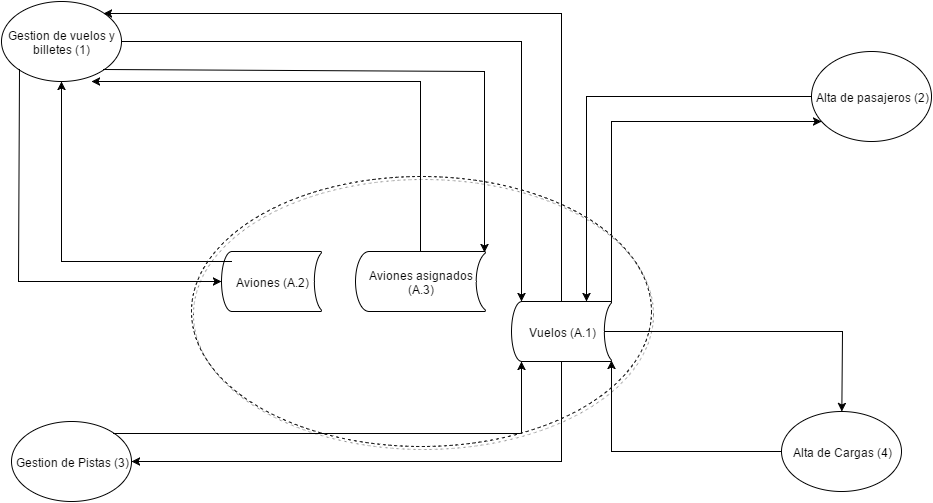

The diagram above was exported from draw.io. Its source (the exported page's mxGraphModel, read from the mxfile embedded in the PNG):
<mxGraphModel dx="880" dy="468" grid="1" gridSize="10" guides="1" tooltips="1" connect="1" arrows="1" fold="1" page="1" pageScale="1" pageWidth="1169" pageHeight="826" background="#ffffff" math="0">
  <root>
    <mxCell id="0" />
    <mxCell id="1" parent="0" />
    <mxCell id="58b9f84da0fad897-1" value="Gestion de vuelos y billetes (1)" style="ellipse;whiteSpace=wrap;html=1;shadow=0;fillColor=none;" vertex="1" parent="1">
      <mxGeometry x="100" y="90" width="120" height="80" as="geometry" />
    </mxCell>
    <mxCell id="58b9f84da0fad897-2" value="Alta de pasajeros (2)" style="ellipse;whiteSpace=wrap;html=1;shadow=0;fillColor=none;" vertex="1" parent="1">
      <mxGeometry x="910" y="140" width="120" height="90" as="geometry" />
    </mxCell>
    <mxCell id="58b9f84da0fad897-3" value="Gestion de Pistas (3)" style="ellipse;whiteSpace=wrap;html=1;shadow=0;fillColor=none;" vertex="1" parent="1">
      <mxGeometry x="110" y="510" width="120" height="80" as="geometry" />
    </mxCell>
    <mxCell id="58b9f84da0fad897-4" value="Alta de Cargas (4)&lt;br&gt;" style="ellipse;whiteSpace=wrap;html=1;shadow=0;fillColor=none;" vertex="1" parent="1">
      <mxGeometry x="880" y="500" width="120" height="80" as="geometry" />
    </mxCell>
    <mxCell id="88aa09cbbeb70fd-3" style="edgeStyle=none;rounded=0;html=1;exitX=0.5;exitY=1;exitPerimeter=0;entryX=1;entryY=0.5;endArrow=classic;endFill=1;jettySize=auto;orthogonalLoop=1;strokeColor=#000000;fontFamily=Lucida Console;fontSize=12;fontColor=#000000;" edge="1" parent="1" source="88aa09cbbeb70fd-6" target="58b9f84da0fad897-3">
      <mxGeometry relative="1" as="geometry">
        <mxPoint x="550.5783132530121" y="260.1084337349398" as="sourcePoint" />
        <Array as="points">
          <mxPoint x="660" y="550" />
        </Array>
      </mxGeometry>
    </mxCell>
    <mxCell id="6ec269f7afa9d39d-4" value="Aviones (A.2)&lt;br&gt;" style="strokeWidth=1;html=1;shape=mxgraph.flowchart.stored_data;whiteSpace=wrap;" vertex="1" parent="1">
      <mxGeometry x="320" y="340" width="100" height="60" as="geometry" />
    </mxCell>
    <mxCell id="6ec269f7afa9d39d-5" value="Aviones asignados (A.3)" style="strokeWidth=1;html=1;shape=mxgraph.flowchart.stored_data;whiteSpace=wrap;" vertex="1" parent="1">
      <mxGeometry x="454" y="340" width="130" height="60" as="geometry" />
    </mxCell>
    <mxCell id="19e3903fc4fb6a9a-2" style="edgeStyle=orthogonalEdgeStyle;rounded=0;html=1;jettySize=auto;orthogonalLoop=1;strokeColor=#000000;entryX=0.995;entryY=0.99;entryPerimeter=0;" edge="1" parent="1" source="58b9f84da0fad897-4" target="88aa09cbbeb70fd-6">
      <mxGeometry relative="1" as="geometry">
        <mxPoint x="598.7710843373495" y="264.9277108433736" as="targetPoint" />
      </mxGeometry>
    </mxCell>
    <mxCell id="19e3903fc4fb6a9a-5" style="edgeStyle=orthogonalEdgeStyle;rounded=0;html=1;jettySize=auto;orthogonalLoop=1;strokeColor=#000000;exitX=0.995;exitY=0.01;exitPerimeter=0;" edge="1" parent="1" source="88aa09cbbeb70fd-6" target="58b9f84da0fad897-2">
      <mxGeometry relative="1" as="geometry">
        <Array as="points">
          <mxPoint x="710" y="210" />
        </Array>
        <mxPoint x="600" y="231.19277108433744" as="sourcePoint" />
      </mxGeometry>
    </mxCell>
    <mxCell id="19e3903fc4fb6a9a-6" style="edgeStyle=orthogonalEdgeStyle;rounded=0;html=1;entryX=0.748;entryY=0.002;entryPerimeter=0;jettySize=auto;orthogonalLoop=1;strokeColor=#000000;exitX=0;exitY=0.5;" edge="1" parent="1" source="58b9f84da0fad897-2" target="88aa09cbbeb70fd-6">
      <mxGeometry relative="1" as="geometry">
        <Array as="points">
          <mxPoint x="685" y="185" />
        </Array>
        <mxPoint x="591.5421686746988" y="198.6626506024097" as="targetPoint" />
      </mxGeometry>
    </mxCell>
    <mxCell id="691a5e6dd89bd0e1-1" style="edgeStyle=orthogonalEdgeStyle;rounded=0;html=1;entryX=1;entryY=0;jettySize=auto;orthogonalLoop=1;strokeColor=#000000;exitX=0.5;exitY=0;exitPerimeter=0;" edge="1" parent="1" source="88aa09cbbeb70fd-6" target="58b9f84da0fad897-1">
      <mxGeometry relative="1" as="geometry">
        <mxPoint x="550.5783132530121" y="200" as="sourcePoint" />
        <Array as="points">
          <mxPoint x="660" y="102" />
        </Array>
      </mxGeometry>
    </mxCell>
    <mxCell id="691a5e6dd89bd0e1-2" style="edgeStyle=orthogonalEdgeStyle;rounded=0;html=1;entryX=0.1;entryY=0;entryPerimeter=0;jettySize=auto;orthogonalLoop=1;strokeColor=#000000;exitX=1;exitY=0.5;" edge="1" parent="1" source="58b9f84da0fad897-1" target="88aa09cbbeb70fd-6">
      <mxGeometry relative="1" as="geometry">
        <Array as="points">
          <mxPoint x="620" y="130" />
        </Array>
        <mxPoint x="524.0722891566265" y="198.6626506024097" as="targetPoint" />
      </mxGeometry>
    </mxCell>
    <mxCell id="691a5e6dd89bd0e1-4" style="edgeStyle=orthogonalEdgeStyle;rounded=0;html=1;jettySize=auto;orthogonalLoop=1;strokeColor=#000000;entryX=0.1;entryY=1;entryPerimeter=0;exitX=1;exitY=0;" edge="1" parent="1" source="58b9f84da0fad897-3" target="88aa09cbbeb70fd-6">
      <mxGeometry relative="1" as="geometry">
        <mxPoint x="509.61445783132535" y="260.1084337349398" as="targetPoint" />
      </mxGeometry>
    </mxCell>
    <mxCell id="88aa09cbbeb70fd-6" value="Vuelos&amp;nbsp;(A.1)&lt;br&gt;" style="strokeWidth=1;html=1;shape=mxgraph.flowchart.stored_data;whiteSpace=wrap;" vertex="1" parent="1">
      <mxGeometry x="610" y="390" width="100" height="60" as="geometry" />
    </mxCell>
    <mxCell id="88aa09cbbeb70fd-7" style="edgeStyle=none;rounded=0;html=1;exitX=0.93;exitY=0.5;exitPerimeter=0;endArrow=classic;endFill=1;jettySize=auto;orthogonalLoop=1;strokeColor=#000000;fontFamily=Lucida Console;fontSize=12;fontColor=#000000;" edge="1" parent="1" source="88aa09cbbeb70fd-6" target="58b9f84da0fad897-4">
      <mxGeometry relative="1" as="geometry">
        <Array as="points">
          <mxPoint x="941" y="420" />
        </Array>
      </mxGeometry>
    </mxCell>
    <mxCell id="88aa09cbbeb70fd-8" style="edgeStyle=none;rounded=0;html=1;exitX=0;exitY=1;entryX=0;entryY=0.5;entryPerimeter=0;endArrow=classic;endFill=1;jettySize=auto;orthogonalLoop=1;strokeColor=#000000;fontFamily=Lucida Console;fontSize=12;fontColor=#000000;" edge="1" parent="1" source="58b9f84da0fad897-1" target="6ec269f7afa9d39d-4">
      <mxGeometry relative="1" as="geometry">
        <Array as="points">
          <mxPoint x="117" y="370" />
        </Array>
      </mxGeometry>
    </mxCell>
    <mxCell id="88aa09cbbeb70fd-11" style="edgeStyle=none;rounded=0;html=1;entryX=0.5;entryY=1;endArrow=classic;endFill=1;jettySize=auto;orthogonalLoop=1;strokeColor=#000000;fontFamily=Lucida Console;fontSize=12;fontColor=#000000;" edge="1" parent="1" target="58b9f84da0fad897-1">
      <mxGeometry relative="1" as="geometry">
        <mxPoint x="330" y="350" as="sourcePoint" />
        <Array as="points">
          <mxPoint x="160" y="350" />
        </Array>
      </mxGeometry>
    </mxCell>
    <mxCell id="88aa09cbbeb70fd-12" style="edgeStyle=none;rounded=0;html=1;exitX=1;exitY=1;entryX=0.995;entryY=0.01;entryPerimeter=0;endArrow=classic;endFill=1;jettySize=auto;orthogonalLoop=1;strokeColor=#000000;fontFamily=Lucida Console;fontSize=12;fontColor=#000000;" edge="1" parent="1" source="58b9f84da0fad897-1" target="6ec269f7afa9d39d-5">
      <mxGeometry relative="1" as="geometry">
        <Array as="points">
          <mxPoint x="583" y="160" />
        </Array>
      </mxGeometry>
    </mxCell>
    <mxCell id="88aa09cbbeb70fd-13" style="edgeStyle=none;rounded=0;html=1;exitX=0.5;exitY=0;exitPerimeter=0;entryX=0.75;entryY=1;entryPerimeter=0;endArrow=classic;endFill=1;jettySize=auto;orthogonalLoop=1;strokeColor=#000000;fontFamily=Lucida Console;fontSize=12;fontColor=#000000;" edge="1" parent="1" source="6ec269f7afa9d39d-5" target="58b9f84da0fad897-1">
      <mxGeometry relative="1" as="geometry">
        <Array as="points">
          <mxPoint x="519" y="170" />
        </Array>
      </mxGeometry>
    </mxCell>
    <mxCell id="88aa09cbbeb70fd-16" value="" style="ellipse;whiteSpace=wrap;html=1;rounded=1;shadow=1;glass=0;dashed=1;strokeColor=#1A1A1A;fillColor=none;gradientColor=#EA6B66;fontFamily=Lucida Console;fontSize=12;fontColor=#000000;align=center;" vertex="1" parent="1">
      <mxGeometry x="290" y="265" width="460" height="270" as="geometry" />
    </mxCell>
  </root>
</mxGraphModel>